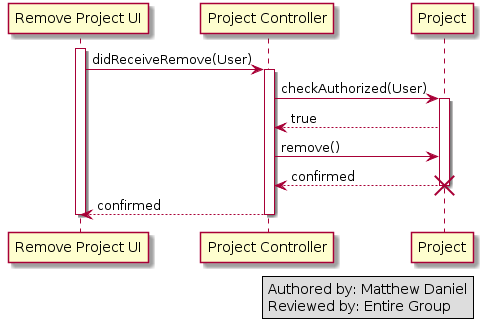

The diagram above was rendered by PlantUML. Its source (embedded in the PNG):
@startuml
activate "Remove Project UI"
"Remove Project UI" -> "Project Controller": didReceiveRemove(User)

activate "Project Controller"
"Project Controller" -> Project: checkAuthorized(User)

activate Project
Project --> "Project Controller": true

"Project Controller" -> Project: remove()

Project --> "Project Controller": confirmed
destroy Project

"Project Controller" --> "Remove Project UI": confirmed
deactivate "Project Controller"

deactivate "Remove Project UI"

legend right
  Authored by: Matthew Daniel
  Reviewed by: Entire Group
  endlegend
@enduml